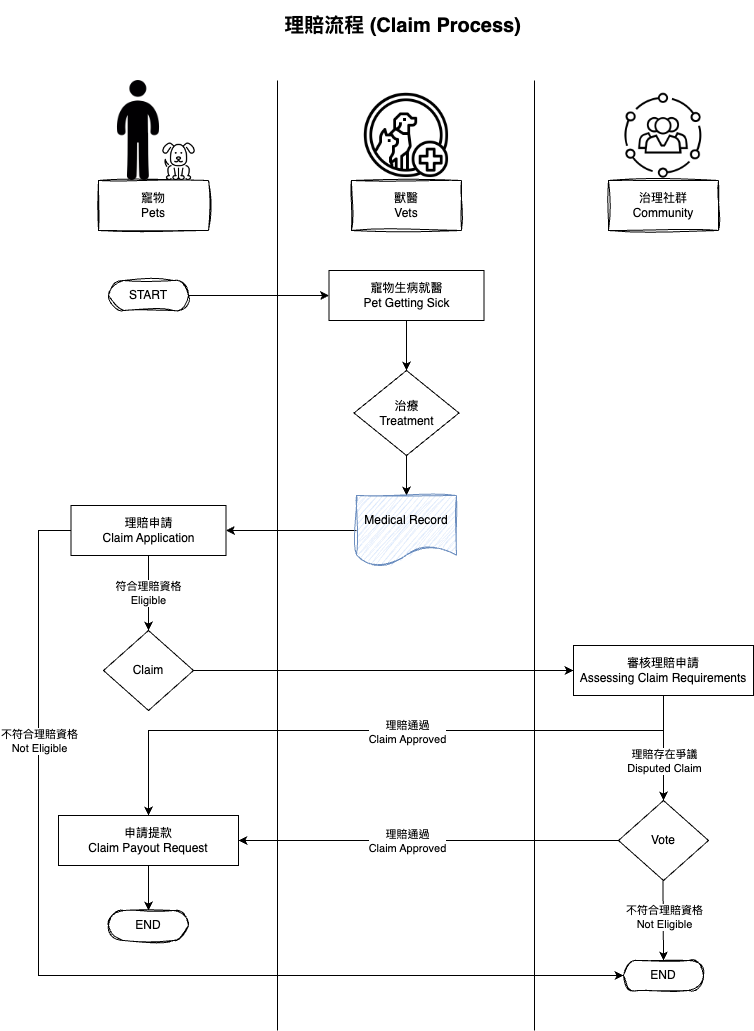

The diagram above was exported from draw.io. Its source (the exported page's mxGraphModel, read from the mxfile embedded in the PNG):
<mxGraphModel dx="1196" dy="887" grid="1" gridSize="10" guides="1" tooltips="1" connect="1" arrows="1" fold="1" page="1" pageScale="1" pageWidth="827" pageHeight="1169" math="0" shadow="0">
  <root>
    <mxCell id="0" />
    <mxCell id="1" parent="0" />
    <mxCell id="es4n50Vix0lKiRJq_O---1" value="&lt;font style=&quot;font-size: 20px;&quot;&gt;理賠流程 (Claim Process)&lt;/font&gt;" style="text;align=center;fontStyle=1;verticalAlign=middle;spacingLeft=3;spacingRight=3;strokeColor=none;rotatable=0;points=[[0,0.5],[1,0.5]];portConstraint=eastwest;html=1;" vertex="1" parent="1">
      <mxGeometry x="329" y="20" width="170" height="50" as="geometry" />
    </mxCell>
    <mxCell id="es4n50Vix0lKiRJq_O---13" value="" style="line;strokeWidth=1;fillColor=none;align=left;verticalAlign=middle;spacingTop=-1;spacingLeft=3;spacingRight=3;rotatable=0;labelPosition=right;points=[];portConstraint=eastwest;strokeColor=inherit;direction=south;" vertex="1" parent="1">
      <mxGeometry x="285" y="100" width="8" height="950" as="geometry" />
    </mxCell>
    <mxCell id="es4n50Vix0lKiRJq_O---14" value="" style="line;strokeWidth=1;fillColor=none;align=left;verticalAlign=middle;spacingTop=-1;spacingLeft=3;spacingRight=3;rotatable=0;labelPosition=right;points=[];portConstraint=eastwest;strokeColor=inherit;direction=south;" vertex="1" parent="1">
      <mxGeometry x="542" y="100" width="8" height="950" as="geometry" />
    </mxCell>
    <mxCell id="es4n50Vix0lKiRJq_O---19" style="edgeStyle=orthogonalEdgeStyle;rounded=0;orthogonalLoop=1;jettySize=auto;html=1;exitX=1;exitY=0.5;exitDx=0;exitDy=0;exitPerimeter=0;" edge="1" parent="1" source="es4n50Vix0lKiRJq_O---15" target="es4n50Vix0lKiRJq_O---18">
      <mxGeometry relative="1" as="geometry" />
    </mxCell>
    <mxCell id="es4n50Vix0lKiRJq_O---15" value="START" style="html=1;dashed=0;whiteSpace=wrap;shape=mxgraph.dfd.start;sketch=1;curveFitting=1;jiggle=2;" vertex="1" parent="1">
      <mxGeometry x="120" y="300" width="80" height="30" as="geometry" />
    </mxCell>
    <mxCell id="es4n50Vix0lKiRJq_O---16" value="END" style="html=1;dashed=0;whiteSpace=wrap;shape=mxgraph.dfd.start;sketch=1;curveFitting=1;jiggle=2;" vertex="1" parent="1">
      <mxGeometry x="635" y="980" width="80" height="30" as="geometry" />
    </mxCell>
    <mxCell id="es4n50Vix0lKiRJq_O---33" style="edgeStyle=orthogonalEdgeStyle;rounded=0;orthogonalLoop=1;jettySize=auto;html=1;exitX=0.5;exitY=1;exitDx=0;exitDy=0;" edge="1" parent="1" source="es4n50Vix0lKiRJq_O---17" target="es4n50Vix0lKiRJq_O---31">
      <mxGeometry relative="1" as="geometry" />
    </mxCell>
    <mxCell id="es4n50Vix0lKiRJq_O---17" value="治療&lt;br&gt;Treatment" style="rhombus;whiteSpace=wrap;html=1;" vertex="1" parent="1">
      <mxGeometry x="365.5" y="390" width="105" height="85" as="geometry" />
    </mxCell>
    <mxCell id="es4n50Vix0lKiRJq_O---32" style="edgeStyle=orthogonalEdgeStyle;rounded=0;orthogonalLoop=1;jettySize=auto;html=1;exitX=0.5;exitY=1;exitDx=0;exitDy=0;entryX=0.5;entryY=0;entryDx=0;entryDy=0;" edge="1" parent="1" source="es4n50Vix0lKiRJq_O---18" target="es4n50Vix0lKiRJq_O---17">
      <mxGeometry relative="1" as="geometry" />
    </mxCell>
    <mxCell id="es4n50Vix0lKiRJq_O---18" value="寵物生病就醫&lt;br&gt;Pet Getting Sick" style="html=1;dashed=0;whiteSpace=wrap;" vertex="1" parent="1">
      <mxGeometry x="340.5" y="290" width="155" height="50" as="geometry" />
    </mxCell>
    <mxCell id="es4n50Vix0lKiRJq_O---20" value="" style="group" connectable="0" vertex="1" parent="1">
      <mxGeometry x="100" y="100" width="120" height="150" as="geometry" />
    </mxCell>
    <mxCell id="es4n50Vix0lKiRJq_O---21" value="寵物&lt;br&gt;Pets" style="html=1;whiteSpace=wrap;sketch=1;curveFitting=1;jiggle=2;rounded=0;glass=0;" vertex="1" parent="es4n50Vix0lKiRJq_O---20">
      <mxGeometry x="10" y="100" width="110" height="50" as="geometry" />
    </mxCell>
    <mxCell id="es4n50Vix0lKiRJq_O---22" value="" style="group" connectable="0" vertex="1" parent="es4n50Vix0lKiRJq_O---20">
      <mxGeometry width="109.28999999999999" height="100" as="geometry" />
    </mxCell>
    <mxCell id="es4n50Vix0lKiRJq_O---23" value="" style="shape=image;verticalLabelPosition=bottom;labelBackgroundColor=default;verticalAlign=top;aspect=fixed;imageAspect=0;image=https://cdn-icons-png.flaticon.com/512/181/181867.png;" vertex="1" parent="es4n50Vix0lKiRJq_O---22">
      <mxGeometry x="71.78999999999999" y="62.5" width="37.5" height="37.5" as="geometry" />
    </mxCell>
    <mxCell id="es4n50Vix0lKiRJq_O---24" value="" style="shape=image;verticalLabelPosition=bottom;labelBackgroundColor=default;verticalAlign=top;aspect=fixed;imageAspect=0;image=https://cdn-icons-png.flaticon.com/512/10/10522.png;" vertex="1" parent="es4n50Vix0lKiRJq_O---22">
      <mxGeometry width="100" height="100" as="geometry" />
    </mxCell>
    <mxCell id="es4n50Vix0lKiRJq_O---25" value="" style="group" connectable="0" vertex="1" parent="1">
      <mxGeometry x="363" y="110" width="110" height="140" as="geometry" />
    </mxCell>
    <mxCell id="es4n50Vix0lKiRJq_O---26" value="獸醫&lt;br&gt;Vets" style="html=1;whiteSpace=wrap;sketch=1;curveFitting=1;jiggle=2;rounded=0;glass=0;" vertex="1" parent="es4n50Vix0lKiRJq_O---25">
      <mxGeometry y="90" width="110" height="50" as="geometry" />
    </mxCell>
    <mxCell id="es4n50Vix0lKiRJq_O---27" value="" style="shape=image;verticalLabelPosition=bottom;labelBackgroundColor=default;verticalAlign=top;aspect=fixed;imageAspect=0;image=https://cdn-icons-png.flaticon.com/512/2105/2105004.png;" vertex="1" parent="es4n50Vix0lKiRJq_O---25">
      <mxGeometry x="10" width="90" height="90" as="geometry" />
    </mxCell>
    <mxCell id="es4n50Vix0lKiRJq_O---28" value="" style="group" vertex="1" connectable="0" parent="1">
      <mxGeometry x="620" y="102" width="110" height="148" as="geometry" />
    </mxCell>
    <mxCell id="es4n50Vix0lKiRJq_O---29" value="治理社群&lt;br&gt;Community" style="html=1;whiteSpace=wrap;sketch=1;curveFitting=1;jiggle=2;rounded=0;glass=0;" vertex="1" parent="es4n50Vix0lKiRJq_O---28">
      <mxGeometry y="98" width="110" height="50" as="geometry" />
    </mxCell>
    <mxCell id="es4n50Vix0lKiRJq_O---30" value="" style="shape=image;verticalLabelPosition=bottom;labelBackgroundColor=default;verticalAlign=top;aspect=fixed;imageAspect=0;image=https://upload.wikimedia.org/wikipedia/commons/thumb/d/d7/Noun_Project_Community_icon_986471.svg/1200px-Noun_Project_Community_icon_986471.svg.png;" vertex="1" parent="es4n50Vix0lKiRJq_O---28">
      <mxGeometry x="2.25" width="105.5" height="105.5" as="geometry" />
    </mxCell>
    <mxCell id="es4n50Vix0lKiRJq_O---35" style="edgeStyle=orthogonalEdgeStyle;rounded=0;orthogonalLoop=1;jettySize=auto;html=1;exitX=0;exitY=0.5;exitDx=0;exitDy=0;" edge="1" parent="1" source="es4n50Vix0lKiRJq_O---31" target="es4n50Vix0lKiRJq_O---34">
      <mxGeometry relative="1" as="geometry" />
    </mxCell>
    <mxCell id="es4n50Vix0lKiRJq_O---31" value="Medical Record" style="shape=document;whiteSpace=wrap;html=1;boundedLbl=1;fillColor=#dae8fc;strokeColor=#6c8ebf;sketch=1;curveFitting=1;jiggle=2;" vertex="1" parent="1">
      <mxGeometry x="368" y="515" width="100" height="70" as="geometry" />
    </mxCell>
    <mxCell id="es4n50Vix0lKiRJq_O---37" value="符合理賠資格&lt;br style=&quot;border-color: var(--border-color);&quot;&gt;Eligible" style="edgeStyle=orthogonalEdgeStyle;rounded=0;orthogonalLoop=1;jettySize=auto;html=1;exitX=0.5;exitY=1;exitDx=0;exitDy=0;entryX=0.5;entryY=0;entryDx=0;entryDy=0;" edge="1" parent="1" source="es4n50Vix0lKiRJq_O---34" target="es4n50Vix0lKiRJq_O---36">
      <mxGeometry relative="1" as="geometry" />
    </mxCell>
    <mxCell id="es4n50Vix0lKiRJq_O---38" style="edgeStyle=orthogonalEdgeStyle;rounded=0;orthogonalLoop=1;jettySize=auto;html=1;exitX=0;exitY=0.5;exitDx=0;exitDy=0;entryX=0;entryY=0.5;entryDx=0;entryDy=0;entryPerimeter=0;" edge="1" parent="1" source="es4n50Vix0lKiRJq_O---34" target="es4n50Vix0lKiRJq_O---16">
      <mxGeometry relative="1" as="geometry">
        <Array as="points">
          <mxPoint x="50" y="550" />
          <mxPoint x="50" y="995" />
        </Array>
      </mxGeometry>
    </mxCell>
    <mxCell id="es4n50Vix0lKiRJq_O---39" value="不符合理賠資格&lt;br&gt;Not Eligible" style="edgeLabel;html=1;align=center;verticalAlign=middle;resizable=0;points=[];" vertex="1" connectable="0" parent="es4n50Vix0lKiRJq_O---38">
      <mxGeometry x="-0.6213" y="1" relative="1" as="geometry">
        <mxPoint x="-1" y="42" as="offset" />
      </mxGeometry>
    </mxCell>
    <mxCell id="es4n50Vix0lKiRJq_O---34" value="理賠申請&lt;br&gt;Claim Application" style="html=1;dashed=0;whiteSpace=wrap;" vertex="1" parent="1">
      <mxGeometry x="82.5" y="525" width="155" height="50" as="geometry" />
    </mxCell>
    <mxCell id="es4n50Vix0lKiRJq_O---41" style="edgeStyle=orthogonalEdgeStyle;rounded=0;orthogonalLoop=1;jettySize=auto;html=1;exitX=1;exitY=0.5;exitDx=0;exitDy=0;entryX=0;entryY=0.5;entryDx=0;entryDy=0;" edge="1" parent="1" source="es4n50Vix0lKiRJq_O---36" target="es4n50Vix0lKiRJq_O---40">
      <mxGeometry relative="1" as="geometry" />
    </mxCell>
    <mxCell id="es4n50Vix0lKiRJq_O---36" value="Claim" style="rhombus;whiteSpace=wrap;html=1;" vertex="1" parent="1">
      <mxGeometry x="115" y="650" width="90" height="80" as="geometry" />
    </mxCell>
    <mxCell id="es4n50Vix0lKiRJq_O---43" style="edgeStyle=orthogonalEdgeStyle;rounded=0;orthogonalLoop=1;jettySize=auto;html=1;exitX=0.5;exitY=1;exitDx=0;exitDy=0;entryX=0.5;entryY=0;entryDx=0;entryDy=0;" edge="1" parent="1" source="es4n50Vix0lKiRJq_O---40" target="es4n50Vix0lKiRJq_O---49">
      <mxGeometry relative="1" as="geometry">
        <Array as="points">
          <mxPoint x="675" y="750" />
          <mxPoint x="160" y="750" />
        </Array>
      </mxGeometry>
    </mxCell>
    <mxCell id="es4n50Vix0lKiRJq_O---52" style="edgeStyle=orthogonalEdgeStyle;rounded=0;orthogonalLoop=1;jettySize=auto;html=1;exitX=0.5;exitY=1;exitDx=0;exitDy=0;entryX=0.5;entryY=0;entryDx=0;entryDy=0;" edge="1" parent="1" source="es4n50Vix0lKiRJq_O---40" target="es4n50Vix0lKiRJq_O---42">
      <mxGeometry relative="1" as="geometry" />
    </mxCell>
    <mxCell id="es4n50Vix0lKiRJq_O---53" value="理賠存在爭議&lt;br&gt;Disputed Claim" style="edgeLabel;html=1;align=center;verticalAlign=middle;resizable=0;points=[];" vertex="1" connectable="0" parent="es4n50Vix0lKiRJq_O---52">
      <mxGeometry x="0.3263" y="-2" relative="1" as="geometry">
        <mxPoint x="2" y="-5" as="offset" />
      </mxGeometry>
    </mxCell>
    <mxCell id="es4n50Vix0lKiRJq_O---40" value="審核理賠申請&lt;br&gt;Assessing Claim Requirements" style="html=1;dashed=0;whiteSpace=wrap;" vertex="1" parent="1">
      <mxGeometry x="585" y="665" width="180" height="50" as="geometry" />
    </mxCell>
    <mxCell id="es4n50Vix0lKiRJq_O---54" style="edgeStyle=orthogonalEdgeStyle;rounded=0;orthogonalLoop=1;jettySize=auto;html=1;exitX=0;exitY=0.5;exitDx=0;exitDy=0;entryX=1;entryY=0.5;entryDx=0;entryDy=0;" edge="1" parent="1" source="es4n50Vix0lKiRJq_O---42" target="es4n50Vix0lKiRJq_O---49">
      <mxGeometry relative="1" as="geometry" />
    </mxCell>
    <mxCell id="es4n50Vix0lKiRJq_O---42" value="Vote" style="rhombus;whiteSpace=wrap;html=1;" vertex="1" parent="1">
      <mxGeometry x="630" y="820" width="90" height="80" as="geometry" />
    </mxCell>
    <mxCell id="es4n50Vix0lKiRJq_O---48" value="理賠通過&lt;br&gt;Claim Approved" style="edgeLabel;html=1;align=center;verticalAlign=middle;resizable=0;points=[];" vertex="1" connectable="0" parent="1">
      <mxGeometry x="418" y="751" as="geometry" />
    </mxCell>
    <mxCell id="es4n50Vix0lKiRJq_O---51" style="edgeStyle=orthogonalEdgeStyle;rounded=0;orthogonalLoop=1;jettySize=auto;html=1;exitX=0.5;exitY=1;exitDx=0;exitDy=0;entryX=0.5;entryY=0.5;entryDx=0;entryDy=-15;entryPerimeter=0;" edge="1" parent="1" source="es4n50Vix0lKiRJq_O---49" target="es4n50Vix0lKiRJq_O---50">
      <mxGeometry relative="1" as="geometry" />
    </mxCell>
    <mxCell id="es4n50Vix0lKiRJq_O---49" value="申請提款&lt;br&gt;Claim Payout Request" style="html=1;dashed=0;whiteSpace=wrap;" vertex="1" parent="1">
      <mxGeometry x="70" y="835" width="180" height="50" as="geometry" />
    </mxCell>
    <mxCell id="es4n50Vix0lKiRJq_O---50" value="END" style="html=1;dashed=0;whiteSpace=wrap;shape=mxgraph.dfd.start;sketch=1;curveFitting=1;jiggle=2;" vertex="1" parent="1">
      <mxGeometry x="120" y="930" width="80" height="30" as="geometry" />
    </mxCell>
    <mxCell id="es4n50Vix0lKiRJq_O---55" value="理賠通過&lt;br&gt;Claim Approved" style="edgeLabel;html=1;align=center;verticalAlign=middle;resizable=0;points=[];" vertex="1" connectable="0" parent="1">
      <mxGeometry x="418" y="860" as="geometry" />
    </mxCell>
    <mxCell id="es4n50Vix0lKiRJq_O---56" style="edgeStyle=orthogonalEdgeStyle;rounded=0;orthogonalLoop=1;jettySize=auto;html=1;exitX=0.5;exitY=1;exitDx=0;exitDy=0;entryX=0.5;entryY=0.5;entryDx=0;entryDy=-15;entryPerimeter=0;" edge="1" parent="1" target="es4n50Vix0lKiRJq_O---16">
      <mxGeometry relative="1" as="geometry">
        <mxPoint x="674.5" y="900" as="sourcePoint" />
        <mxPoint x="674.5" y="960" as="targetPoint" />
      </mxGeometry>
    </mxCell>
    <mxCell id="es4n50Vix0lKiRJq_O---57" value="不符合理賠資格&lt;br&gt;Not Eligible" style="edgeLabel;html=1;align=center;verticalAlign=middle;resizable=0;points=[];" vertex="1" connectable="0" parent="es4n50Vix0lKiRJq_O---56">
      <mxGeometry x="-0.6213" y="1" relative="1" as="geometry">
        <mxPoint y="22" as="offset" />
      </mxGeometry>
    </mxCell>
  </root>
</mxGraphModel>